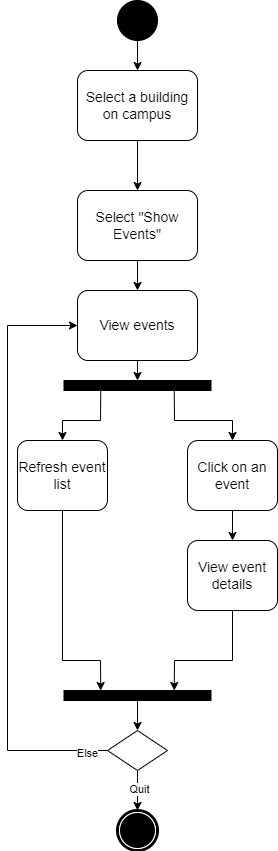

The diagram above was exported from draw.io. Its source (the exported page's mxGraphModel, read from the mxfile embedded in the PNG):
<mxGraphModel dx="102" dy="498" grid="1" gridSize="10" guides="1" tooltips="1" connect="1" arrows="1" fold="1" page="1" pageScale="1" pageWidth="850" pageHeight="1100" background="none" math="0" shadow="0">
  <root>
    <mxCell id="0" />
    <mxCell id="1" parent="0" />
    <mxCell id="fFRnzljkJ0hfwAlmKvNC-1" value="" style="shape=mxgraph.bpmn.shape;html=1;verticalLabelPosition=bottom;labelBackgroundColor=#ffffff;verticalAlign=top;perimeter=ellipsePerimeter;outline=end;symbol=terminate;rounded=0;shadow=0;comic=0;strokeWidth=1;fontFamily=Verdana;fontSize=12;align=center;" vertex="1" parent="1">
      <mxGeometry x="1090" y="940" width="40" height="40" as="geometry" />
    </mxCell>
    <mxCell id="fFRnzljkJ0hfwAlmKvNC-2" value="" style="ellipse;whiteSpace=wrap;html=1;rounded=0;shadow=0;comic=0;labelBackgroundColor=none;strokeWidth=1;fillColor=#000000;fontFamily=Verdana;fontSize=12;align=center;" vertex="1" parent="1">
      <mxGeometry x="1090" y="130" width="40" height="40" as="geometry" />
    </mxCell>
    <mxCell id="fFRnzljkJ0hfwAlmKvNC-4" value="" style="whiteSpace=wrap;html=1;rounded=0;shadow=0;comic=0;labelBackgroundColor=none;strokeWidth=1;fillColor=#000000;fontFamily=Verdana;fontSize=12;align=center;rotation=0;" vertex="1" parent="1">
      <mxGeometry x="1036.5" y="510" width="147" height="10" as="geometry" />
    </mxCell>
    <mxCell id="fFRnzljkJ0hfwAlmKvNC-6" value="" style="endArrow=classic;html=1;rounded=0;exitX=0.5;exitY=1;exitDx=0;exitDy=0;" edge="1" parent="1" source="fFRnzljkJ0hfwAlmKvNC-2">
      <mxGeometry width="50" height="50" relative="1" as="geometry">
        <mxPoint x="1110" y="260" as="sourcePoint" />
        <mxPoint x="1110" y="200" as="targetPoint" />
      </mxGeometry>
    </mxCell>
    <mxCell id="fFRnzljkJ0hfwAlmKvNC-7" value="&lt;font style=&quot;font-size: 14px;&quot;&gt;Select a building on campus&lt;/font&gt;" style="rounded=1;whiteSpace=wrap;html=1;" vertex="1" parent="1">
      <mxGeometry x="1050" y="200" width="120" height="70" as="geometry" />
    </mxCell>
    <mxCell id="fFRnzljkJ0hfwAlmKvNC-8" value="" style="endArrow=classic;html=1;rounded=0;exitX=0.5;exitY=1;exitDx=0;exitDy=0;" edge="1" parent="1" source="fFRnzljkJ0hfwAlmKvNC-7">
      <mxGeometry width="50" height="50" relative="1" as="geometry">
        <mxPoint x="1100" y="380" as="sourcePoint" />
        <mxPoint x="1110" y="320" as="targetPoint" />
      </mxGeometry>
    </mxCell>
    <mxCell id="fFRnzljkJ0hfwAlmKvNC-9" value="&lt;font style=&quot;font-size: 14px;&quot;&gt;Select &quot;Show Events&quot;&lt;/font&gt;" style="rounded=1;whiteSpace=wrap;html=1;" vertex="1" parent="1">
      <mxGeometry x="1050" y="320" width="120" height="70" as="geometry" />
    </mxCell>
    <mxCell id="fFRnzljkJ0hfwAlmKvNC-10" value="" style="endArrow=classic;html=1;rounded=0;exitX=0.5;exitY=1;exitDx=0;exitDy=0;entryX=0.5;entryY=0;entryDx=0;entryDy=0;" edge="1" parent="1" source="fFRnzljkJ0hfwAlmKvNC-9" target="fFRnzljkJ0hfwAlmKvNC-22">
      <mxGeometry width="50" height="50" relative="1" as="geometry">
        <mxPoint x="1100" y="540" as="sourcePoint" />
        <mxPoint x="1150" y="490" as="targetPoint" />
      </mxGeometry>
    </mxCell>
    <mxCell id="fFRnzljkJ0hfwAlmKvNC-11" value="" style="endArrow=classic;html=1;rounded=0;exitX=0.25;exitY=1;exitDx=0;exitDy=0;entryX=0.5;entryY=0;entryDx=0;entryDy=0;" edge="1" parent="1" source="fFRnzljkJ0hfwAlmKvNC-4" target="fFRnzljkJ0hfwAlmKvNC-13">
      <mxGeometry width="50" height="50" relative="1" as="geometry">
        <mxPoint x="1050" y="630" as="sourcePoint" />
        <mxPoint x="1073" y="570" as="targetPoint" />
        <Array as="points">
          <mxPoint x="1073" y="550" />
          <mxPoint x="1035" y="550" />
        </Array>
      </mxGeometry>
    </mxCell>
    <mxCell id="fFRnzljkJ0hfwAlmKvNC-13" value="&lt;span style=&quot;font-size: 14px;&quot;&gt;Refresh event list&lt;/span&gt;" style="rounded=1;whiteSpace=wrap;html=1;" vertex="1" parent="1">
      <mxGeometry x="990" y="570" width="90" height="70" as="geometry" />
    </mxCell>
    <mxCell id="fFRnzljkJ0hfwAlmKvNC-14" value="&lt;span style=&quot;font-size: 14px;&quot;&gt;Click on an event&lt;/span&gt;" style="rounded=1;whiteSpace=wrap;html=1;" vertex="1" parent="1">
      <mxGeometry x="1160" y="570" width="90" height="70" as="geometry" />
    </mxCell>
    <mxCell id="fFRnzljkJ0hfwAlmKvNC-15" value="" style="endArrow=classic;html=1;rounded=0;exitX=0.75;exitY=1;exitDx=0;exitDy=0;entryX=0.5;entryY=0;entryDx=0;entryDy=0;" edge="1" parent="1" source="fFRnzljkJ0hfwAlmKvNC-4" target="fFRnzljkJ0hfwAlmKvNC-14">
      <mxGeometry width="50" height="50" relative="1" as="geometry">
        <mxPoint x="1130" y="770" as="sourcePoint" />
        <mxPoint x="1180" y="720" as="targetPoint" />
        <Array as="points">
          <mxPoint x="1147" y="550" />
          <mxPoint x="1205" y="550" />
        </Array>
      </mxGeometry>
    </mxCell>
    <mxCell id="fFRnzljkJ0hfwAlmKvNC-16" value="&lt;span style=&quot;font-size: 14px;&quot;&gt;View event details&lt;/span&gt;" style="rounded=1;whiteSpace=wrap;html=1;" vertex="1" parent="1">
      <mxGeometry x="1160" y="670" width="90" height="70" as="geometry" />
    </mxCell>
    <mxCell id="fFRnzljkJ0hfwAlmKvNC-17" value="" style="endArrow=classic;html=1;rounded=0;exitX=0.5;exitY=1;exitDx=0;exitDy=0;entryX=0.5;entryY=0;entryDx=0;entryDy=0;" edge="1" parent="1" source="fFRnzljkJ0hfwAlmKvNC-14" target="fFRnzljkJ0hfwAlmKvNC-16">
      <mxGeometry width="50" height="50" relative="1" as="geometry">
        <mxPoint x="1070" y="780" as="sourcePoint" />
        <mxPoint x="1120" y="730" as="targetPoint" />
      </mxGeometry>
    </mxCell>
    <mxCell id="fFRnzljkJ0hfwAlmKvNC-25" style="edgeStyle=orthogonalEdgeStyle;rounded=0;orthogonalLoop=1;jettySize=auto;html=1;exitX=0.5;exitY=1;exitDx=0;exitDy=0;entryX=0.5;entryY=0;entryDx=0;entryDy=0;" edge="1" parent="1" source="fFRnzljkJ0hfwAlmKvNC-18" target="fFRnzljkJ0hfwAlmKvNC-24">
      <mxGeometry relative="1" as="geometry" />
    </mxCell>
    <mxCell id="fFRnzljkJ0hfwAlmKvNC-18" value="" style="whiteSpace=wrap;html=1;rounded=0;shadow=0;comic=0;labelBackgroundColor=none;strokeWidth=1;fillColor=#000000;fontFamily=Verdana;fontSize=12;align=center;rotation=0;" vertex="1" parent="1">
      <mxGeometry x="1036.5" y="820" width="147" height="10" as="geometry" />
    </mxCell>
    <mxCell id="fFRnzljkJ0hfwAlmKvNC-19" value="" style="endArrow=classic;html=1;rounded=0;exitX=0.5;exitY=1;exitDx=0;exitDy=0;entryX=0.25;entryY=0;entryDx=0;entryDy=0;" edge="1" parent="1" source="fFRnzljkJ0hfwAlmKvNC-13" target="fFRnzljkJ0hfwAlmKvNC-18">
      <mxGeometry width="50" height="50" relative="1" as="geometry">
        <mxPoint x="1010" y="770" as="sourcePoint" />
        <mxPoint x="1060" y="720" as="targetPoint" />
        <Array as="points">
          <mxPoint x="1035" y="790" />
          <mxPoint x="1073" y="790" />
        </Array>
      </mxGeometry>
    </mxCell>
    <mxCell id="fFRnzljkJ0hfwAlmKvNC-20" value="" style="endArrow=classic;html=1;rounded=0;entryX=0.75;entryY=0;entryDx=0;entryDy=0;exitX=0.5;exitY=1;exitDx=0;exitDy=0;" edge="1" parent="1" source="fFRnzljkJ0hfwAlmKvNC-16" target="fFRnzljkJ0hfwAlmKvNC-18">
      <mxGeometry width="50" height="50" relative="1" as="geometry">
        <mxPoint x="1200" y="820" as="sourcePoint" />
        <mxPoint x="1250" y="770" as="targetPoint" />
        <Array as="points">
          <mxPoint x="1205" y="790" />
          <mxPoint x="1147" y="790" />
        </Array>
      </mxGeometry>
    </mxCell>
    <mxCell id="fFRnzljkJ0hfwAlmKvNC-23" style="edgeStyle=orthogonalEdgeStyle;rounded=0;orthogonalLoop=1;jettySize=auto;html=1;exitX=0.5;exitY=1;exitDx=0;exitDy=0;entryX=0.5;entryY=0;entryDx=0;entryDy=0;" edge="1" parent="1" source="fFRnzljkJ0hfwAlmKvNC-22" target="fFRnzljkJ0hfwAlmKvNC-4">
      <mxGeometry relative="1" as="geometry" />
    </mxCell>
    <mxCell id="fFRnzljkJ0hfwAlmKvNC-22" value="&lt;font style=&quot;font-size: 14px;&quot;&gt;View events&lt;/font&gt;" style="rounded=1;whiteSpace=wrap;html=1;" vertex="1" parent="1">
      <mxGeometry x="1050" y="420" width="120" height="70" as="geometry" />
    </mxCell>
    <mxCell id="fFRnzljkJ0hfwAlmKvNC-26" style="edgeStyle=orthogonalEdgeStyle;rounded=0;orthogonalLoop=1;jettySize=auto;html=1;exitX=0.5;exitY=1;exitDx=0;exitDy=0;entryX=0.5;entryY=0;entryDx=0;entryDy=0;" edge="1" parent="1" source="fFRnzljkJ0hfwAlmKvNC-24" target="fFRnzljkJ0hfwAlmKvNC-1">
      <mxGeometry relative="1" as="geometry" />
    </mxCell>
    <mxCell id="fFRnzljkJ0hfwAlmKvNC-27" value="Quit" style="edgeLabel;html=1;align=center;verticalAlign=middle;resizable=0;points=[];" vertex="1" connectable="0" parent="fFRnzljkJ0hfwAlmKvNC-26">
      <mxGeometry x="-0.08" y="1" relative="1" as="geometry">
        <mxPoint as="offset" />
      </mxGeometry>
    </mxCell>
    <mxCell id="fFRnzljkJ0hfwAlmKvNC-28" style="edgeStyle=orthogonalEdgeStyle;rounded=0;orthogonalLoop=1;jettySize=auto;html=1;exitX=0;exitY=0.5;exitDx=0;exitDy=0;entryX=0;entryY=0.5;entryDx=0;entryDy=0;" edge="1" parent="1" source="fFRnzljkJ0hfwAlmKvNC-24" target="fFRnzljkJ0hfwAlmKvNC-22">
      <mxGeometry relative="1" as="geometry">
        <Array as="points">
          <mxPoint x="980" y="880" />
          <mxPoint x="980" y="455" />
        </Array>
      </mxGeometry>
    </mxCell>
    <mxCell id="fFRnzljkJ0hfwAlmKvNC-29" value="Else" style="edgeLabel;html=1;align=center;verticalAlign=middle;resizable=0;points=[];" vertex="1" connectable="0" parent="fFRnzljkJ0hfwAlmKvNC-28">
      <mxGeometry x="-0.9286" y="2" relative="1" as="geometry">
        <mxPoint as="offset" />
      </mxGeometry>
    </mxCell>
    <mxCell id="fFRnzljkJ0hfwAlmKvNC-24" value="" style="rhombus;whiteSpace=wrap;html=1;" vertex="1" parent="1">
      <mxGeometry x="1080" y="860" width="60" height="40" as="geometry" />
    </mxCell>
  </root>
</mxGraphModel>